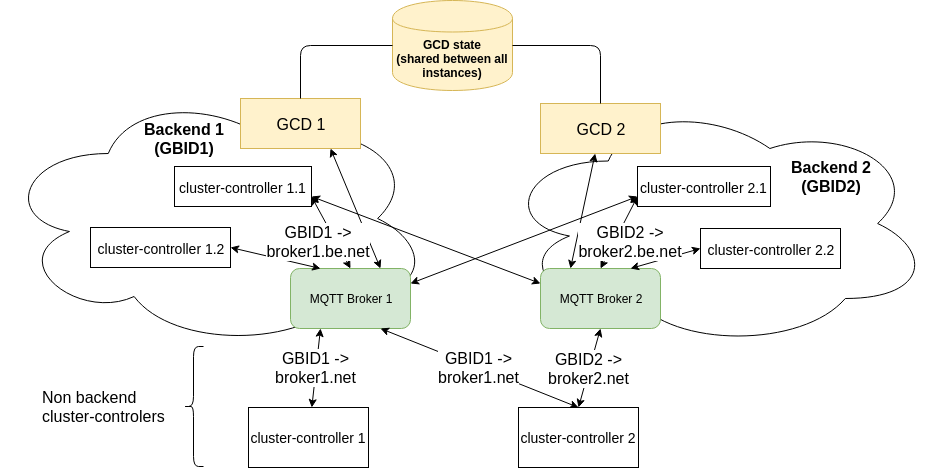

The diagram above was exported from draw.io. Its source (the exported page's mxGraphModel, read from the mxfile embedded in the PNG):
<mxGraphModel dx="1102" dy="975" grid="1" gridSize="10" guides="1" tooltips="1" connect="1" arrows="1" fold="1" page="1" pageScale="1" pageWidth="850" pageHeight="1100" math="0" shadow="0">
  <root>
    <mxCell id="0" />
    <mxCell id="1" parent="0" />
    <mxCell id="FiT1YfHX3H7GQRPTfbwa-3" value="" style="ellipse;shape=cloud;whiteSpace=wrap;html=1;" parent="1" vertex="1">
      <mxGeometry x="40" y="130" width="431" height="260" as="geometry" />
    </mxCell>
    <mxCell id="FiT1YfHX3H7GQRPTfbwa-4" value="" style="ellipse;shape=cloud;whiteSpace=wrap;html=1;" parent="1" vertex="1">
      <mxGeometry x="540" y="140" width="431" height="250" as="geometry" />
    </mxCell>
    <mxCell id="FiT1YfHX3H7GQRPTfbwa-5" value="GCD state&lt;br&gt;(shared between all instances)" style="shape=cylinder;whiteSpace=wrap;html=1;boundedLbl=1;backgroundOutline=1;fontStyle=1;fillColor=#fff2cc;strokeColor=#d6b656;" parent="1" vertex="1">
      <mxGeometry x="432" y="42" width="120" height="90" as="geometry" />
    </mxCell>
    <mxCell id="FiT1YfHX3H7GQRPTfbwa-6" value="MQTT Broker 1" style="rounded=1;whiteSpace=wrap;html=1;fillColor=#d5e8d4;strokeColor=#82b366;" parent="1" vertex="1">
      <mxGeometry x="330" y="310" width="120" height="60" as="geometry" />
    </mxCell>
    <mxCell id="FiT1YfHX3H7GQRPTfbwa-7" value="MQTT Broker 2" style="rounded=1;whiteSpace=wrap;html=1;fillColor=#d5e8d4;strokeColor=#82b366;" parent="1" vertex="1">
      <mxGeometry x="580" y="310" width="120" height="60" as="geometry" />
    </mxCell>
    <mxCell id="FiT1YfHX3H7GQRPTfbwa-8" value="Backend 1&lt;br&gt;(GBID1)" style="text;html=1;strokeColor=none;fillColor=none;align=center;verticalAlign=middle;whiteSpace=wrap;rounded=0;fontSize=16;fontStyle=1" parent="1" vertex="1">
      <mxGeometry x="173" y="170" width="100" height="20" as="geometry" />
    </mxCell>
    <mxCell id="FiT1YfHX3H7GQRPTfbwa-12" value="GCD 1" style="rounded=0;whiteSpace=wrap;html=1;fontSize=16;fillColor=#fff2cc;strokeColor=#d6b656;" parent="1" vertex="1">
      <mxGeometry x="280" y="140" width="120" height="50" as="geometry" />
    </mxCell>
    <mxCell id="FiT1YfHX3H7GQRPTfbwa-13" value="GCD 2" style="rounded=0;whiteSpace=wrap;html=1;fontSize=16;fillColor=#fff2cc;strokeColor=#d6b656;" parent="1" vertex="1">
      <mxGeometry x="580" y="145" width="120" height="50" as="geometry" />
    </mxCell>
    <mxCell id="FiT1YfHX3H7GQRPTfbwa-14" value="GBID1 -&amp;gt;&lt;br&gt;broker1.net" style="endArrow=classic;startArrow=classic;html=1;fontSize=16;entryX=0.25;entryY=1;entryDx=0;entryDy=0;" parent="1" source="DBjCgXt_DIax0bv8ek4i-8" target="FiT1YfHX3H7GQRPTfbwa-6" edge="1">
      <mxGeometry width="50" height="50" relative="1" as="geometry">
        <mxPoint x="351.3027522935779" y="449" as="sourcePoint" />
        <mxPoint x="366" y="464.5" as="targetPoint" />
      </mxGeometry>
    </mxCell>
    <mxCell id="FiT1YfHX3H7GQRPTfbwa-15" value="GBID1 -&amp;gt;&lt;br&gt;broker1.net" style="endArrow=classic;startArrow=classic;html=1;fontSize=16;entryX=0.75;entryY=1;entryDx=0;entryDy=0;exitX=0.5;exitY=0;exitDx=0;exitDy=0;" parent="1" source="DBjCgXt_DIax0bv8ek4i-9" target="FiT1YfHX3H7GQRPTfbwa-6" edge="1">
      <mxGeometry width="50" height="50" relative="1" as="geometry">
        <mxPoint x="558" y="449" as="sourcePoint" />
        <mxPoint x="560" y="410" as="targetPoint" />
      </mxGeometry>
    </mxCell>
    <mxCell id="FiT1YfHX3H7GQRPTfbwa-16" value="GBID2 -&amp;gt;&lt;br&gt;broker2.net" style="endArrow=classic;startArrow=classic;html=1;fontSize=16;entryX=0.5;entryY=1;entryDx=0;entryDy=0;exitX=0.5;exitY=0;exitDx=0;exitDy=0;" parent="1" source="DBjCgXt_DIax0bv8ek4i-9" target="FiT1YfHX3H7GQRPTfbwa-7" edge="1">
      <mxGeometry width="50" height="50" relative="1" as="geometry">
        <mxPoint x="558" y="449" as="sourcePoint" />
        <mxPoint x="700" y="430" as="targetPoint" />
      </mxGeometry>
    </mxCell>
    <mxCell id="FiT1YfHX3H7GQRPTfbwa-18" value="&lt;font style=&quot;font-size: 14px&quot;&gt;cluster-controller 1.2&lt;br&gt;&lt;/font&gt;" style="rounded=0;whiteSpace=wrap;html=1;fontSize=16;" parent="1" vertex="1">
      <mxGeometry x="130" y="269" width="140" height="40" as="geometry" />
    </mxCell>
    <mxCell id="FiT1YfHX3H7GQRPTfbwa-19" value="&lt;font style=&quot;font-size: 14px&quot;&gt;cluster-controller 2.2&lt;/font&gt;" style="rounded=0;whiteSpace=wrap;html=1;fontSize=16;" parent="1" vertex="1">
      <mxGeometry x="740" y="270" width="140" height="40" as="geometry" />
    </mxCell>
    <mxCell id="FiT1YfHX3H7GQRPTfbwa-20" value="&lt;font style=&quot;font-size: 14px&quot;&gt;cluster-controller 1.1&lt;/font&gt;" style="rounded=0;whiteSpace=wrap;html=1;fontSize=16;" parent="1" vertex="1">
      <mxGeometry x="214" y="208" width="137" height="40" as="geometry" />
    </mxCell>
    <mxCell id="FiT1YfHX3H7GQRPTfbwa-21" value="&lt;font style=&quot;font-size: 14px&quot;&gt;cluster-controller 2.1&lt;/font&gt;" style="rounded=0;whiteSpace=wrap;html=1;fontSize=16;" parent="1" vertex="1">
      <mxGeometry x="677" y="208" width="133" height="40" as="geometry" />
    </mxCell>
    <mxCell id="FiT1YfHX3H7GQRPTfbwa-24" value="" style="endArrow=classic;startArrow=classic;html=1;fontSize=16;entryX=0.75;entryY=1;entryDx=0;entryDy=0;exitX=0.75;exitY=0;exitDx=0;exitDy=0;" parent="1" source="FiT1YfHX3H7GQRPTfbwa-6" target="FiT1YfHX3H7GQRPTfbwa-12" edge="1">
      <mxGeometry width="50" height="50" relative="1" as="geometry">
        <mxPoint x="480" y="255" as="sourcePoint" />
        <mxPoint x="530" y="205" as="targetPoint" />
      </mxGeometry>
    </mxCell>
    <mxCell id="FiT1YfHX3H7GQRPTfbwa-25" value="" style="endArrow=classic;startArrow=classic;html=1;fontSize=16;entryX=1;entryY=0.5;entryDx=0;entryDy=0;exitX=0.25;exitY=0;exitDx=0;exitDy=0;" parent="1" source="FiT1YfHX3H7GQRPTfbwa-6" target="FiT1YfHX3H7GQRPTfbwa-18" edge="1">
      <mxGeometry width="50" height="50" relative="1" as="geometry">
        <mxPoint x="480" y="300" as="sourcePoint" />
        <mxPoint x="530" y="250" as="targetPoint" />
      </mxGeometry>
    </mxCell>
    <mxCell id="FiT1YfHX3H7GQRPTfbwa-26" value="" style="endArrow=classic;startArrow=classic;html=1;fontSize=16;entryX=1;entryY=0.75;entryDx=0;entryDy=0;exitX=0.5;exitY=0;exitDx=0;exitDy=0;" parent="1" source="FiT1YfHX3H7GQRPTfbwa-6" target="FiT1YfHX3H7GQRPTfbwa-20" edge="1">
      <mxGeometry width="50" height="50" relative="1" as="geometry">
        <mxPoint x="490" y="325" as="sourcePoint" />
        <mxPoint x="540" y="275" as="targetPoint" />
      </mxGeometry>
    </mxCell>
    <mxCell id="FiT1YfHX3H7GQRPTfbwa-28" value="" style="endArrow=classic;startArrow=classic;html=1;fontSize=16;exitX=0.25;exitY=0;exitDx=0;exitDy=0;" parent="1" source="FiT1YfHX3H7GQRPTfbwa-7" target="FiT1YfHX3H7GQRPTfbwa-13" edge="1">
      <mxGeometry width="50" height="50" relative="1" as="geometry">
        <mxPoint x="40" y="760" as="sourcePoint" />
        <mxPoint x="90" y="710" as="targetPoint" />
      </mxGeometry>
    </mxCell>
    <mxCell id="FiT1YfHX3H7GQRPTfbwa-29" value="" style="endArrow=none;html=1;fontSize=16;entryX=0;entryY=0.5;entryDx=0;entryDy=0;exitX=0.5;exitY=0;exitDx=0;exitDy=0;" parent="1" source="FiT1YfHX3H7GQRPTfbwa-12" target="FiT1YfHX3H7GQRPTfbwa-5" edge="1">
      <mxGeometry width="50" height="50" relative="1" as="geometry">
        <mxPoint x="260" y="75" as="sourcePoint" />
        <mxPoint x="310" y="25" as="targetPoint" />
        <Array as="points">
          <mxPoint x="340" y="87" />
        </Array>
      </mxGeometry>
    </mxCell>
    <mxCell id="FiT1YfHX3H7GQRPTfbwa-30" value="" style="endArrow=none;html=1;fontSize=16;exitX=0.5;exitY=0;exitDx=0;exitDy=0;entryX=1;entryY=0.5;entryDx=0;entryDy=0;" parent="1" source="FiT1YfHX3H7GQRPTfbwa-13" target="FiT1YfHX3H7GQRPTfbwa-5" edge="1">
      <mxGeometry width="50" height="50" relative="1" as="geometry">
        <mxPoint x="30" y="840" as="sourcePoint" />
        <mxPoint x="710" y="60" as="targetPoint" />
        <Array as="points">
          <mxPoint x="640" y="87" />
        </Array>
      </mxGeometry>
    </mxCell>
    <mxCell id="FiT1YfHX3H7GQRPTfbwa-31" value="" style="endArrow=classic;startArrow=classic;html=1;fontSize=16;entryX=0;entryY=0.75;entryDx=0;entryDy=0;exitX=0.5;exitY=0;exitDx=0;exitDy=0;" parent="1" source="FiT1YfHX3H7GQRPTfbwa-7" target="FiT1YfHX3H7GQRPTfbwa-21" edge="1">
      <mxGeometry width="50" height="50" relative="1" as="geometry">
        <mxPoint x="40" y="760" as="sourcePoint" />
        <mxPoint x="90" y="710" as="targetPoint" />
      </mxGeometry>
    </mxCell>
    <mxCell id="FiT1YfHX3H7GQRPTfbwa-32" value="" style="endArrow=classic;startArrow=classic;html=1;fontSize=16;entryX=0;entryY=0.5;entryDx=0;entryDy=0;exitX=0.75;exitY=0;exitDx=0;exitDy=0;" parent="1" source="FiT1YfHX3H7GQRPTfbwa-7" target="FiT1YfHX3H7GQRPTfbwa-19" edge="1">
      <mxGeometry width="50" height="50" relative="1" as="geometry">
        <mxPoint x="40" y="760" as="sourcePoint" />
        <mxPoint x="90" y="710" as="targetPoint" />
      </mxGeometry>
    </mxCell>
    <mxCell id="FiT1YfHX3H7GQRPTfbwa-34" value="" style="endArrow=classic;startArrow=classic;html=1;fontSize=16;entryX=0;entryY=0.75;entryDx=0;entryDy=0;exitX=1;exitY=0.25;exitDx=0;exitDy=0;" parent="1" source="FiT1YfHX3H7GQRPTfbwa-6" target="FiT1YfHX3H7GQRPTfbwa-21" edge="1">
      <mxGeometry width="50" height="50" relative="1" as="geometry">
        <mxPoint x="40" y="760" as="sourcePoint" />
        <mxPoint x="90" y="710" as="targetPoint" />
      </mxGeometry>
    </mxCell>
    <mxCell id="FiT1YfHX3H7GQRPTfbwa-35" value="" style="endArrow=classic;startArrow=classic;html=1;fontSize=16;entryX=1;entryY=0.75;entryDx=0;entryDy=0;exitX=0;exitY=0.25;exitDx=0;exitDy=0;" parent="1" source="FiT1YfHX3H7GQRPTfbwa-7" target="FiT1YfHX3H7GQRPTfbwa-20" edge="1">
      <mxGeometry width="50" height="50" relative="1" as="geometry">
        <mxPoint x="40" y="760" as="sourcePoint" />
        <mxPoint x="90" y="710" as="targetPoint" />
      </mxGeometry>
    </mxCell>
    <mxCell id="7a8ptldI-9_e9GDoF-uf-1" value="GBID1 -&amp;gt;&lt;br&gt;broker1.be.net" style="text;html=1;strokeColor=none;fillColor=none;align=center;verticalAlign=middle;whiteSpace=wrap;rounded=0;fontSize=16;labelBackgroundColor=#ffffff;" parent="1" vertex="1">
      <mxGeometry x="338" y="273" width="40" height="20" as="geometry" />
    </mxCell>
    <mxCell id="7a8ptldI-9_e9GDoF-uf-2" value="GBID2 -&amp;gt;&lt;br&gt;broker2.be.net" style="text;html=1;strokeColor=none;fillColor=none;align=center;verticalAlign=middle;whiteSpace=wrap;rounded=0;fontSize=16;labelBackgroundColor=#ffffff;" parent="1" vertex="1">
      <mxGeometry x="650" y="268" width="40" height="30" as="geometry" />
    </mxCell>
    <mxCell id="DBjCgXt_DIax0bv8ek4i-8" value="&lt;font style=&quot;font-size: 14px&quot;&gt;cluster-controller 1&lt;/font&gt;" style="rounded=0;whiteSpace=wrap;html=1;" parent="1" vertex="1">
      <mxGeometry x="288" y="449" width="120" height="60" as="geometry" />
    </mxCell>
    <mxCell id="DBjCgXt_DIax0bv8ek4i-9" value="&lt;font style=&quot;font-size: 14px&quot;&gt;cluster-controller 2&lt;/font&gt;" style="rounded=0;whiteSpace=wrap;html=1;" parent="1" vertex="1">
      <mxGeometry x="558" y="449" width="120" height="60" as="geometry" />
    </mxCell>
    <mxCell id="SEG_MXn3GAvnM3JojViY-1" value="Backend 2&lt;br&gt;(GBID2)" style="text;html=1;strokeColor=none;fillColor=none;align=center;verticalAlign=middle;whiteSpace=wrap;rounded=0;fontSize=16;fontStyle=1" vertex="1" parent="1">
      <mxGeometry x="820" y="208" width="100" height="20" as="geometry" />
    </mxCell>
    <mxCell id="SEG_MXn3GAvnM3JojViY-2" value="&lt;font style=&quot;font-size: 16px&quot;&gt;Non backend&lt;br&gt;cluster-controlers&lt;/font&gt;" style="text;html=1;strokeColor=none;fillColor=none;align=left;verticalAlign=middle;whiteSpace=wrap;rounded=0;" vertex="1" parent="1">
      <mxGeometry x="80" y="438" width="150" height="20" as="geometry" />
    </mxCell>
    <mxCell id="SEG_MXn3GAvnM3JojViY-3" value="" style="shape=curlyBracket;whiteSpace=wrap;html=1;rounded=1;" vertex="1" parent="1">
      <mxGeometry x="223" y="388" width="20" height="120" as="geometry" />
    </mxCell>
  </root>
</mxGraphModel>